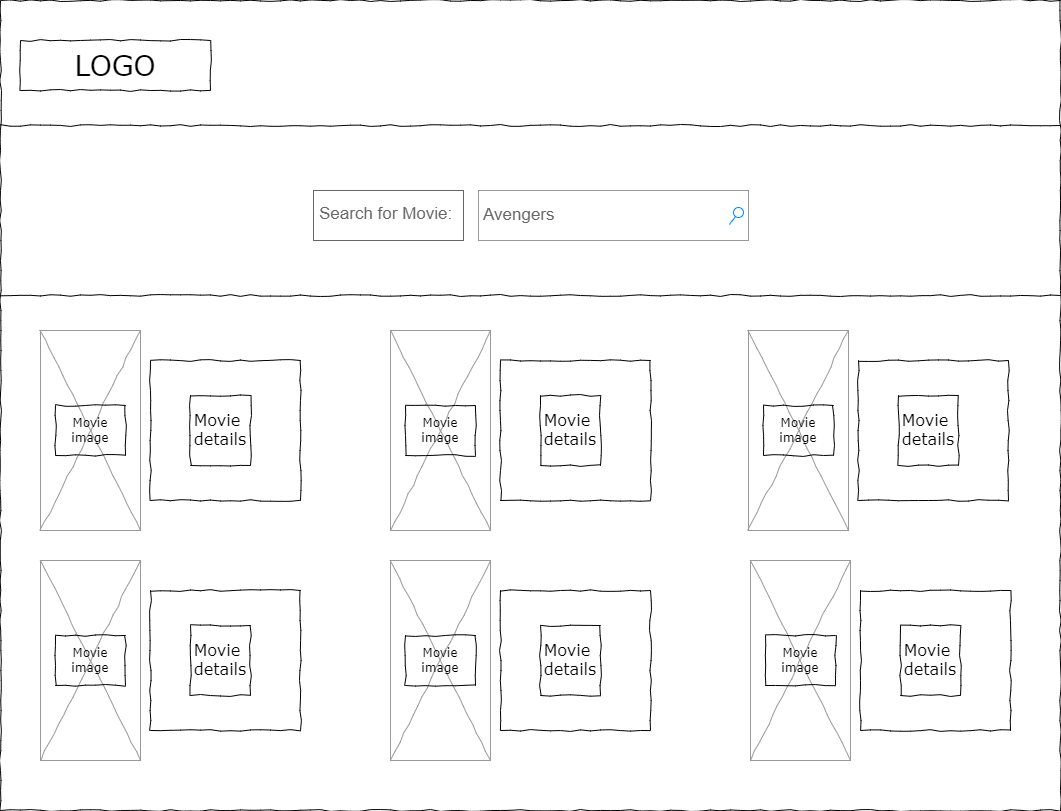

The diagram above was exported from draw.io. Its source (the exported page's mxGraphModel, read from the mxfile embedded in the PNG):
<mxGraphModel dx="1434" dy="731" grid="1" gridSize="10" guides="1" tooltips="1" connect="1" arrows="1" fold="1" page="1" pageScale="1" pageWidth="1100" pageHeight="850" background="none" math="0" shadow="0">
  <root>
    <mxCell id="0" />
    <mxCell id="1" parent="0" />
    <mxCell id="ugMlGXew-I8-zvi9ZgfA-11" value="" style="whiteSpace=wrap;html=1;rounded=0;shadow=0;labelBackgroundColor=none;strokeColor=#000000;strokeWidth=1;fillColor=none;fontFamily=Verdana;fontSize=12;fontColor=#000000;align=center;comic=1;" vertex="1" parent="1">
      <mxGeometry x="30" y="30" width="1060" height="810" as="geometry" />
    </mxCell>
    <mxCell id="ugMlGXew-I8-zvi9ZgfA-12" value="LOGO" style="whiteSpace=wrap;html=1;rounded=0;shadow=0;labelBackgroundColor=none;strokeWidth=1;fontFamily=Verdana;fontSize=28;align=center;comic=1;" vertex="1" parent="1">
      <mxGeometry x="50" y="70" width="190" height="50" as="geometry" />
    </mxCell>
    <mxCell id="ugMlGXew-I8-zvi9ZgfA-13" value="Avengers" style="strokeWidth=1;shadow=0;dashed=0;align=center;html=1;shape=mxgraph.mockup.forms.searchBox;strokeColor=#999999;mainText=;strokeColor2=#008cff;fontColor=#666666;fontSize=17;align=left;spacingLeft=3;rounded=0;labelBackgroundColor=none;comic=1;" vertex="1" parent="1">
      <mxGeometry x="508" y="220" width="270" height="50" as="geometry" />
    </mxCell>
    <mxCell id="ugMlGXew-I8-zvi9ZgfA-14" value="" style="line;strokeWidth=1;html=1;rounded=0;shadow=0;labelBackgroundColor=none;fillColor=none;fontFamily=Verdana;fontSize=14;fontColor=#000000;align=center;comic=1;" vertex="1" parent="1">
      <mxGeometry x="30" y="150" width="1060" height="10" as="geometry" />
    </mxCell>
    <mxCell id="ugMlGXew-I8-zvi9ZgfA-15" value="Search for Movie:" style="strokeWidth=1;shadow=0;dashed=0;align=center;html=1;shape=mxgraph.mockup.text.textBox;fontColor=#666666;align=left;fontSize=17;spacingLeft=4;spacingTop=-3;whiteSpace=wrap;strokeColor=#666666;mainText=" vertex="1" parent="1">
      <mxGeometry x="343" y="220" width="150" height="50" as="geometry" />
    </mxCell>
    <mxCell id="ugMlGXew-I8-zvi9ZgfA-16" value="" style="line;strokeWidth=1;html=1;rounded=0;shadow=0;labelBackgroundColor=none;fillColor=none;fontFamily=Verdana;fontSize=14;fontColor=#000000;align=center;comic=1;" vertex="1" parent="1">
      <mxGeometry x="30" y="320" width="1060" height="10" as="geometry" />
    </mxCell>
    <mxCell id="ugMlGXew-I8-zvi9ZgfA-25" value="" style="group" vertex="1" connectable="0" parent="1">
      <mxGeometry x="70" y="360" width="260" height="200" as="geometry" />
    </mxCell>
    <mxCell id="677b7b8949515195-16" value="" style="verticalLabelPosition=bottom;shadow=0;dashed=0;align=center;html=1;verticalAlign=top;strokeWidth=1;shape=mxgraph.mockup.graphics.simpleIcon;strokeColor=#999999;rounded=0;labelBackgroundColor=none;fontFamily=Verdana;fontSize=14;fontColor=#000000;comic=1;" parent="ugMlGXew-I8-zvi9ZgfA-25" vertex="1">
      <mxGeometry width="100" height="200" as="geometry" />
    </mxCell>
    <mxCell id="677b7b8949515195-25" value="&lt;div style=&quot;&quot;&gt;&lt;br&gt;&lt;/div&gt;" style="whiteSpace=wrap;html=1;rounded=0;shadow=0;labelBackgroundColor=none;strokeWidth=1;fillColor=none;fontFamily=Verdana;fontSize=12;align=center;comic=1;" parent="ugMlGXew-I8-zvi9ZgfA-25" vertex="1">
      <mxGeometry x="110" y="30" width="150" height="140" as="geometry" />
    </mxCell>
    <mxCell id="ugMlGXew-I8-zvi9ZgfA-21" value="Movie image" style="whiteSpace=wrap;html=1;rounded=0;shadow=0;labelBackgroundColor=none;strokeWidth=1;fillColor=none;fontFamily=Verdana;fontSize=12;align=center;comic=1;" vertex="1" parent="ugMlGXew-I8-zvi9ZgfA-25">
      <mxGeometry x="15" y="75" width="70" height="50" as="geometry" />
    </mxCell>
    <mxCell id="ugMlGXew-I8-zvi9ZgfA-22" value="&lt;div style=&quot;text-align: justify;&quot;&gt;&lt;font style=&quot;font-size: 16px;&quot;&gt;Movie details&lt;/font&gt;&lt;/div&gt;" style="whiteSpace=wrap;html=1;rounded=0;shadow=0;labelBackgroundColor=none;strokeWidth=1;fillColor=none;fontFamily=Verdana;fontSize=12;align=center;verticalAlign=top;spacing=10;comic=1;" vertex="1" parent="ugMlGXew-I8-zvi9ZgfA-25">
      <mxGeometry x="150" y="65" width="60" height="70" as="geometry" />
    </mxCell>
    <mxCell id="ugMlGXew-I8-zvi9ZgfA-26" value="" style="group" vertex="1" connectable="0" parent="1">
      <mxGeometry x="420" y="360" width="260" height="200" as="geometry" />
    </mxCell>
    <mxCell id="ugMlGXew-I8-zvi9ZgfA-27" value="" style="verticalLabelPosition=bottom;shadow=0;dashed=0;align=center;html=1;verticalAlign=top;strokeWidth=1;shape=mxgraph.mockup.graphics.simpleIcon;strokeColor=#999999;rounded=0;labelBackgroundColor=none;fontFamily=Verdana;fontSize=14;fontColor=#000000;comic=1;" vertex="1" parent="ugMlGXew-I8-zvi9ZgfA-26">
      <mxGeometry width="100" height="200" as="geometry" />
    </mxCell>
    <mxCell id="ugMlGXew-I8-zvi9ZgfA-28" value="&lt;div style=&quot;&quot;&gt;&lt;br&gt;&lt;/div&gt;" style="whiteSpace=wrap;html=1;rounded=0;shadow=0;labelBackgroundColor=none;strokeWidth=1;fillColor=none;fontFamily=Verdana;fontSize=12;align=center;comic=1;" vertex="1" parent="ugMlGXew-I8-zvi9ZgfA-26">
      <mxGeometry x="110" y="30" width="150" height="140" as="geometry" />
    </mxCell>
    <mxCell id="ugMlGXew-I8-zvi9ZgfA-29" value="Movie image" style="whiteSpace=wrap;html=1;rounded=0;shadow=0;labelBackgroundColor=none;strokeWidth=1;fillColor=none;fontFamily=Verdana;fontSize=12;align=center;comic=1;" vertex="1" parent="ugMlGXew-I8-zvi9ZgfA-26">
      <mxGeometry x="15" y="75" width="70" height="50" as="geometry" />
    </mxCell>
    <mxCell id="ugMlGXew-I8-zvi9ZgfA-30" value="&lt;div style=&quot;text-align: justify;&quot;&gt;&lt;font style=&quot;font-size: 16px;&quot;&gt;Movie details&lt;/font&gt;&lt;/div&gt;" style="whiteSpace=wrap;html=1;rounded=0;shadow=0;labelBackgroundColor=none;strokeWidth=1;fillColor=none;fontFamily=Verdana;fontSize=12;align=center;verticalAlign=top;spacing=10;comic=1;" vertex="1" parent="ugMlGXew-I8-zvi9ZgfA-26">
      <mxGeometry x="150" y="65" width="60" height="70" as="geometry" />
    </mxCell>
    <mxCell id="ugMlGXew-I8-zvi9ZgfA-31" value="" style="group" vertex="1" connectable="0" parent="1">
      <mxGeometry x="778" y="360" width="260" height="200" as="geometry" />
    </mxCell>
    <mxCell id="ugMlGXew-I8-zvi9ZgfA-32" value="" style="verticalLabelPosition=bottom;shadow=0;dashed=0;align=center;html=1;verticalAlign=top;strokeWidth=1;shape=mxgraph.mockup.graphics.simpleIcon;strokeColor=#999999;rounded=0;labelBackgroundColor=none;fontFamily=Verdana;fontSize=14;fontColor=#000000;comic=1;" vertex="1" parent="ugMlGXew-I8-zvi9ZgfA-31">
      <mxGeometry width="100" height="200" as="geometry" />
    </mxCell>
    <mxCell id="ugMlGXew-I8-zvi9ZgfA-33" value="&lt;div style=&quot;&quot;&gt;&lt;br&gt;&lt;/div&gt;" style="whiteSpace=wrap;html=1;rounded=0;shadow=0;labelBackgroundColor=none;strokeWidth=1;fillColor=none;fontFamily=Verdana;fontSize=12;align=center;comic=1;" vertex="1" parent="ugMlGXew-I8-zvi9ZgfA-31">
      <mxGeometry x="110" y="30" width="150" height="140" as="geometry" />
    </mxCell>
    <mxCell id="ugMlGXew-I8-zvi9ZgfA-34" value="Movie image" style="whiteSpace=wrap;html=1;rounded=0;shadow=0;labelBackgroundColor=none;strokeWidth=1;fillColor=none;fontFamily=Verdana;fontSize=12;align=center;comic=1;" vertex="1" parent="ugMlGXew-I8-zvi9ZgfA-31">
      <mxGeometry x="15" y="75" width="70" height="50" as="geometry" />
    </mxCell>
    <mxCell id="ugMlGXew-I8-zvi9ZgfA-35" value="&lt;div style=&quot;text-align: justify;&quot;&gt;&lt;font style=&quot;font-size: 16px;&quot;&gt;Movie details&lt;/font&gt;&lt;/div&gt;" style="whiteSpace=wrap;html=1;rounded=0;shadow=0;labelBackgroundColor=none;strokeWidth=1;fillColor=none;fontFamily=Verdana;fontSize=12;align=center;verticalAlign=top;spacing=10;comic=1;" vertex="1" parent="ugMlGXew-I8-zvi9ZgfA-31">
      <mxGeometry x="150" y="65" width="60" height="70" as="geometry" />
    </mxCell>
    <mxCell id="ugMlGXew-I8-zvi9ZgfA-41" value="" style="group" vertex="1" connectable="0" parent="1">
      <mxGeometry x="70" y="590" width="260" height="200" as="geometry" />
    </mxCell>
    <mxCell id="ugMlGXew-I8-zvi9ZgfA-42" value="" style="verticalLabelPosition=bottom;shadow=0;dashed=0;align=center;html=1;verticalAlign=top;strokeWidth=1;shape=mxgraph.mockup.graphics.simpleIcon;strokeColor=#999999;rounded=0;labelBackgroundColor=none;fontFamily=Verdana;fontSize=14;fontColor=#000000;comic=1;" vertex="1" parent="ugMlGXew-I8-zvi9ZgfA-41">
      <mxGeometry width="100" height="200" as="geometry" />
    </mxCell>
    <mxCell id="ugMlGXew-I8-zvi9ZgfA-43" value="&lt;div style=&quot;&quot;&gt;&lt;br&gt;&lt;/div&gt;" style="whiteSpace=wrap;html=1;rounded=0;shadow=0;labelBackgroundColor=none;strokeWidth=1;fillColor=none;fontFamily=Verdana;fontSize=12;align=center;comic=1;" vertex="1" parent="ugMlGXew-I8-zvi9ZgfA-41">
      <mxGeometry x="110" y="30" width="150" height="140" as="geometry" />
    </mxCell>
    <mxCell id="ugMlGXew-I8-zvi9ZgfA-44" value="Movie image" style="whiteSpace=wrap;html=1;rounded=0;shadow=0;labelBackgroundColor=none;strokeWidth=1;fillColor=none;fontFamily=Verdana;fontSize=12;align=center;comic=1;" vertex="1" parent="ugMlGXew-I8-zvi9ZgfA-41">
      <mxGeometry x="15" y="75" width="70" height="50" as="geometry" />
    </mxCell>
    <mxCell id="ugMlGXew-I8-zvi9ZgfA-45" value="&lt;div style=&quot;text-align: justify;&quot;&gt;&lt;font style=&quot;font-size: 16px;&quot;&gt;Movie details&lt;/font&gt;&lt;/div&gt;" style="whiteSpace=wrap;html=1;rounded=0;shadow=0;labelBackgroundColor=none;strokeWidth=1;fillColor=none;fontFamily=Verdana;fontSize=12;align=center;verticalAlign=top;spacing=10;comic=1;" vertex="1" parent="ugMlGXew-I8-zvi9ZgfA-41">
      <mxGeometry x="150" y="65" width="60" height="70" as="geometry" />
    </mxCell>
    <mxCell id="ugMlGXew-I8-zvi9ZgfA-46" value="" style="group" vertex="1" connectable="0" parent="1">
      <mxGeometry x="420" y="590" width="260" height="200" as="geometry" />
    </mxCell>
    <mxCell id="ugMlGXew-I8-zvi9ZgfA-47" value="" style="verticalLabelPosition=bottom;shadow=0;dashed=0;align=center;html=1;verticalAlign=top;strokeWidth=1;shape=mxgraph.mockup.graphics.simpleIcon;strokeColor=#999999;rounded=0;labelBackgroundColor=none;fontFamily=Verdana;fontSize=14;fontColor=#000000;comic=1;" vertex="1" parent="ugMlGXew-I8-zvi9ZgfA-46">
      <mxGeometry width="100" height="200" as="geometry" />
    </mxCell>
    <mxCell id="ugMlGXew-I8-zvi9ZgfA-48" value="&lt;div style=&quot;&quot;&gt;&lt;br&gt;&lt;/div&gt;" style="whiteSpace=wrap;html=1;rounded=0;shadow=0;labelBackgroundColor=none;strokeWidth=1;fillColor=none;fontFamily=Verdana;fontSize=12;align=center;comic=1;" vertex="1" parent="ugMlGXew-I8-zvi9ZgfA-46">
      <mxGeometry x="110" y="30" width="150" height="140" as="geometry" />
    </mxCell>
    <mxCell id="ugMlGXew-I8-zvi9ZgfA-49" value="Movie image" style="whiteSpace=wrap;html=1;rounded=0;shadow=0;labelBackgroundColor=none;strokeWidth=1;fillColor=none;fontFamily=Verdana;fontSize=12;align=center;comic=1;" vertex="1" parent="ugMlGXew-I8-zvi9ZgfA-46">
      <mxGeometry x="15" y="75" width="70" height="50" as="geometry" />
    </mxCell>
    <mxCell id="ugMlGXew-I8-zvi9ZgfA-50" value="&lt;div style=&quot;text-align: justify;&quot;&gt;&lt;font style=&quot;font-size: 16px;&quot;&gt;Movie details&lt;/font&gt;&lt;/div&gt;" style="whiteSpace=wrap;html=1;rounded=0;shadow=0;labelBackgroundColor=none;strokeWidth=1;fillColor=none;fontFamily=Verdana;fontSize=12;align=center;verticalAlign=top;spacing=10;comic=1;" vertex="1" parent="ugMlGXew-I8-zvi9ZgfA-46">
      <mxGeometry x="150" y="65" width="60" height="70" as="geometry" />
    </mxCell>
    <mxCell id="ugMlGXew-I8-zvi9ZgfA-51" value="" style="group" vertex="1" connectable="0" parent="1">
      <mxGeometry x="780" y="590" width="260" height="200" as="geometry" />
    </mxCell>
    <mxCell id="ugMlGXew-I8-zvi9ZgfA-52" value="" style="verticalLabelPosition=bottom;shadow=0;dashed=0;align=center;html=1;verticalAlign=top;strokeWidth=1;shape=mxgraph.mockup.graphics.simpleIcon;strokeColor=#999999;rounded=0;labelBackgroundColor=none;fontFamily=Verdana;fontSize=14;fontColor=#000000;comic=1;" vertex="1" parent="ugMlGXew-I8-zvi9ZgfA-51">
      <mxGeometry width="100" height="200" as="geometry" />
    </mxCell>
    <mxCell id="ugMlGXew-I8-zvi9ZgfA-53" value="&lt;div style=&quot;&quot;&gt;&lt;br&gt;&lt;/div&gt;" style="whiteSpace=wrap;html=1;rounded=0;shadow=0;labelBackgroundColor=none;strokeWidth=1;fillColor=none;fontFamily=Verdana;fontSize=12;align=center;comic=1;" vertex="1" parent="ugMlGXew-I8-zvi9ZgfA-51">
      <mxGeometry x="110" y="30" width="150" height="140" as="geometry" />
    </mxCell>
    <mxCell id="ugMlGXew-I8-zvi9ZgfA-54" value="Movie image" style="whiteSpace=wrap;html=1;rounded=0;shadow=0;labelBackgroundColor=none;strokeWidth=1;fillColor=none;fontFamily=Verdana;fontSize=12;align=center;comic=1;" vertex="1" parent="ugMlGXew-I8-zvi9ZgfA-51">
      <mxGeometry x="15" y="75" width="70" height="50" as="geometry" />
    </mxCell>
    <mxCell id="ugMlGXew-I8-zvi9ZgfA-55" value="&lt;div style=&quot;text-align: justify;&quot;&gt;&lt;font style=&quot;font-size: 16px;&quot;&gt;Movie details&lt;/font&gt;&lt;/div&gt;" style="whiteSpace=wrap;html=1;rounded=0;shadow=0;labelBackgroundColor=none;strokeWidth=1;fillColor=none;fontFamily=Verdana;fontSize=12;align=center;verticalAlign=top;spacing=10;comic=1;" vertex="1" parent="ugMlGXew-I8-zvi9ZgfA-51">
      <mxGeometry x="150" y="65" width="60" height="70" as="geometry" />
    </mxCell>
  </root>
</mxGraphModel>